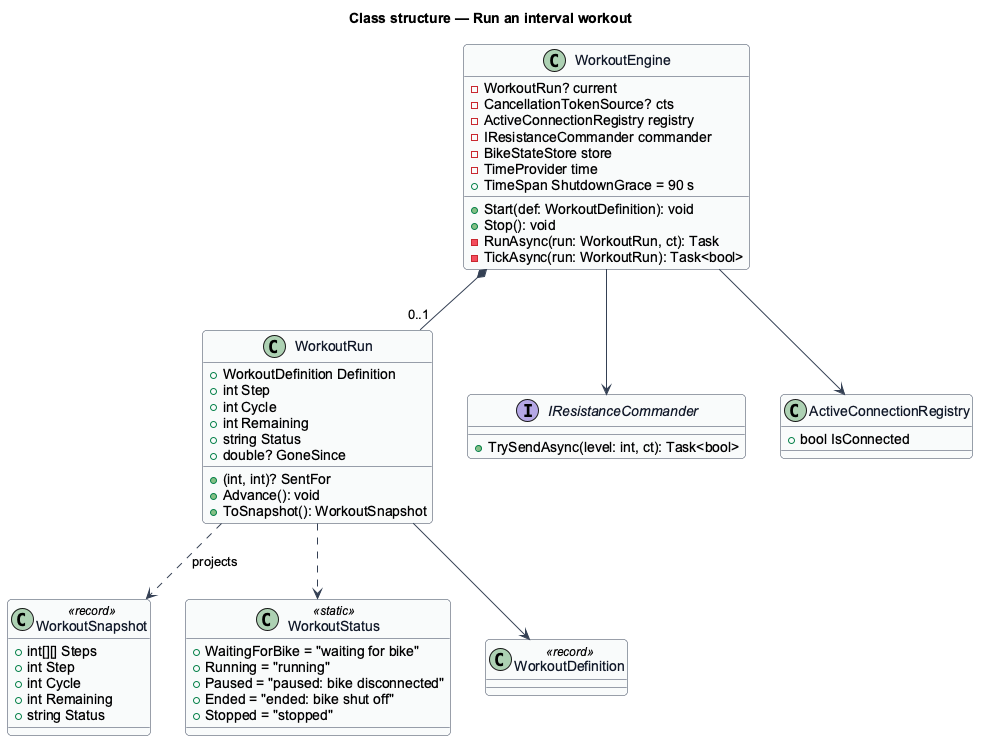

The diagram above was rendered by PlantUML. Its source (embedded in the PNG):
@startuml
skinparam backgroundColor #FFFFFF
skinparam shadowing false
skinparam roundcorner 8
skinparam defaultFontName Arial
skinparam ArrowColor #344054
skinparam class {
  BorderColor #344054
  FontColor #101828
  BackgroundColor #F9FAFB
}
title Class structure — Run an interval workout

class WorkoutEngine {
  -WorkoutRun? current
  -CancellationTokenSource? cts
  -ActiveConnectionRegistry registry
  -IResistanceCommander commander
  -BikeStateStore store
  -TimeProvider time
  +TimeSpan ShutdownGrace = 90 s
  +Start(def: WorkoutDefinition): void
  +Stop(): void
  -RunAsync(run: WorkoutRun, ct): Task
  -TickAsync(run: WorkoutRun): Task<bool>
}

class WorkoutRun {
  +WorkoutDefinition Definition
  +int Step
  +int Cycle
  +int Remaining
  +string Status
  +(int, int)? SentFor
  +double? GoneSince
  +Advance(): void
  +ToSnapshot(): WorkoutSnapshot
}

class WorkoutSnapshot <<record>> {
  +int[][] Steps
  +int Step
  +int Cycle
  +int Remaining
  +string Status
}

class WorkoutStatus <<static>> {
  +WaitingForBike = "waiting for bike"
  +Running = "running"
  +Paused = "paused: bike disconnected"
  +Ended = "ended: bike shut off"
  +Stopped = "stopped"
}

class WorkoutDefinition <<record>>
interface IResistanceCommander {
  +TrySendAsync(level: int, ct): Task<bool>
}
class ActiveConnectionRegistry {
  +bool IsConnected
}

WorkoutEngine *-- "0..1" WorkoutRun
WorkoutRun --> WorkoutDefinition
WorkoutRun ..> WorkoutSnapshot : projects
WorkoutRun ..> WorkoutStatus
WorkoutEngine --> IResistanceCommander
WorkoutEngine --> ActiveConnectionRegistry
@enduml